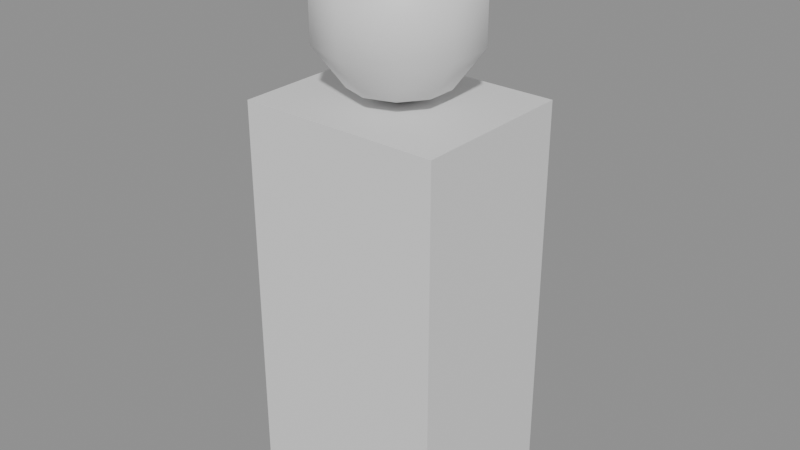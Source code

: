 # Source: bust.blend  (saved by Blender 5.2.44; exported with 4.5.12 LTS)
import bpy
from mathutils import Matrix  # noqa: F401  (used for matrix-valued properties, if any)

bpy.ops.wm.read_factory_settings(use_empty=True)
scene = bpy.context.scene
scene.name = 'Scene'

# ---- materials (node trees are filled in below, after node groups)
mat_stone = bpy.data.materials.new('stone')

# ---- material node trees
mat_stone.use_nodes = True; mat_stone.node_tree.nodes.clear()
_N = mat_stone.node_tree.nodes; _L = mat_stone.node_tree.links
n0 = _N.new('ShaderNodeBsdfPrincipled'); n0.name = 'Principled BSDF'; n0.location = (-200, 100)
n0.inputs[10].default_value = 0.005
n1 = _N.new('ShaderNodeOutputMaterial'); n1.name = 'Material Output'; n1.location = (200, 100)
_L.new(n0.outputs[0], n1.inputs[0])
n1.is_active_output = True

# ---- meshes
me_bust = bpy.data.meshes.new('bust')
me_bust.from_pydata([(-0.15, -0.125, 0.0), (-0.15, -0.125, 0.6), (-0.15, 0.125, 0.0), (-0.15, 0.125, 0.6), (0.15, -0.125, 0.0), (0.15, -0.125, 0.6), (0.15, 0.125, 0.0), (0.15, 0.125, 0.6), (0.0, 0.0, 0.84), (0.0, 0.0, 0.6), (0.04146, 0.05706, 0.8171), (0.06708, 0.09233, 0.7571), (0.06708, 0.09233, 0.6829), (0.04146, 0.05706, 0.6229), (0.06708, 0.0218, 0.8171), (0.1085, 0.03527, 0.7571), (0.1085, 0.03527, 0.6829), (0.06708, 0.0218, 0.6229), (0.06708, -0.0218, 0.8171), (0.1085, -0.03527, 0.7571), (0.1085, -0.03527, 0.6829), (0.06708, -0.0218, 0.6229), (0.04146, -0.05706, 0.8171), (0.06708, -0.09233, 0.7571), (0.06708, -0.09233, 0.6829), (0.04146, -0.05706, 0.6229), (7.451e-09, -0.07053, 0.8171), (1.118e-08, -0.1141, 0.7571), (1.118e-08, -0.1141, 0.6829), (7.451e-09, -0.07053, 0.6229), (-0.04146, -0.05706, 0.8171), (-0.06708, -0.09233, 0.7571), (-0.06708, -0.09233, 0.6829), (-0.04146, -0.05706, 0.6229), (-0.06708, -0.0218, 0.8171), (-0.1085, -0.03527, 0.7571), (-0.1085, -0.03527, 0.6829), (-0.06708, -0.0218, 0.6229), (-0.06708, 0.0218, 0.8171), (-0.1085, 0.03527, 0.7571), (-0.1085, 0.03527, 0.6829), (-0.06708, 0.0218, 0.6229), (-0.04146, 0.05706, 0.8171), (-0.06708, 0.09233, 0.7571), (-0.06708, 0.09233, 0.6829), (-0.04146, 0.05706, 0.6229), (-1.118e-08, 0.07053, 0.8171), (-1.863e-08, 0.1141, 0.7571), (-1.863e-08, 0.1141, 0.6829), (-1.118e-08, 0.07053, 0.6229)], [], [(0, 1, 3, 2), (2, 3, 7, 6), (6, 7, 5, 4), (4, 5, 1, 0), (2, 6, 4, 0), (7, 3, 1, 5), (49, 48, 12, 13), (47, 46, 10, 11), (9, 49, 13), (48, 47, 11, 12), (46, 8, 10), (13, 12, 16, 17), (11, 10, 14, 15), (9, 13, 17), (12, 11, 15, 16), (10, 8, 14), (17, 16, 20, 21), (15, 14, 18, 19), (9, 17, 21), (16, 15, 19, 20), (14, 8, 18), (21, 20, 24, 25), (19, 18, 22, 23), (9, 21, 25), (20, 19, 23, 24), (18, 8, 22), (25, 24, 28, 29), (23, 22, 26, 27), (9, 25, 29), (24, 23, 27, 28), (22, 8, 26), (29, 28, 32, 33), (27, 26, 30, 31), (9, 29, 33), (28, 27, 31, 32), (26, 8, 30), (33, 32, 36, 37), (31, 30, 34, 35), (9, 33, 37), (32, 31, 35, 36), (30, 8, 34), (37, 36, 40, 41), (35, 34, 38, 39), (9, 37, 41), (36, 35, 39, 40), (34, 8, 38), (41, 40, 44, 45), (39, 38, 42, 43), (9, 41, 45), (40, 39, 43, 44), (38, 8, 42), (45, 44, 48, 49), (43, 42, 46, 47), (9, 45, 49), (44, 43, 47, 48), (42, 8, 46)])
me_bust.polygons.foreach_set('use_smooth', [0, 0, 0, 0, 0, 0, 1, 1, 1, 1, 1, 1, 1, 1, 1, 1, 1, 1, 1, 1, 1, 1, 1, 1, 1, 1, 1, 1, 1, 1, 1, 1, 1, 1, 1, 1, 1, 1, 1, 1, 1, 1, 1, 1, 1, 1, 1, 1, 1, 1, 1, 1, 1, 1, 1, 1])
_uv = me_bust.uv_layers.new(name='Float2')
_uv.uv.foreach_set('vector', [-0.125, 0.0, -0.125, 0.6, 0.125, 0.6, 0.125, 0.0, -0.15, 0.0, -0.15, 0.6, 0.15, 0.6, 0.15, 0.0, 0.125, 0.0, 0.125, 0.6, -0.125, 0.6, -0.125, 0.0, 0.15, 0.0, 0.15, 0.6, -0.15, 0.6, -0.15, 0.0, -0.15, 0.125, 0.15, 0.125, 0.15, -0.125, -0.15, -0.125, 0.15, 0.125, -0.15, 0.125, -0.15, -0.125, 0.15, -0.125, -1.118e-08, 0.6229, -1.863e-08, 0.6829, 0.06708, 0.6829, 0.04146, 0.6229, -1.863e-08, 0.7571, -1.118e-08, 0.8171, 0.04146, 0.8171, 0.06708, 0.7571, 0.0, 0.0, -1.118e-08, 0.07053, 0.04146, 0.05706, -1.863e-08, 0.6829, -1.863e-08, 0.7571, 0.06708, 0.7571, 0.06708, 0.6829, -1.118e-08, 0.07053, 0.0, 0.0, 0.04146, 0.05706, 0.05706, 0.6229, 0.09233, 0.6829, 0.03527, 0.6829, 0.0218, 0.6229, 0.09233, 0.7571, 0.05706, 0.8171, 0.0218, 0.8171, 0.03527, 0.7571, 0.0, 0.0, 0.04146, 0.05706, 0.06708, 0.0218, 0.09233, 0.6829, 0.09233, 0.7571, 0.03527, 0.7571, 0.03527, 0.6829, 0.04146, 0.05706, 0.0, 0.0, 0.06708, 0.0218, 0.0218, 0.6229, 0.03527, 0.6829, -0.03527, 0.6829, -0.0218, 0.6229, 0.03527, 0.7571, 0.0218, 0.8171, -0.0218, 0.8171, -0.03527, 0.7571, 0.0, 0.0, 0.06708, 0.0218, 0.06708, -0.0218, 0.03527, 0.6829, 0.03527, 0.7571, -0.03527, 0.7571, -0.03527, 0.6829, 0.06708, 0.0218, 0.0, 0.0, 0.06708, -0.0218, -0.0218, 0.6229, -0.03527, 0.6829, -0.09233, 0.6829, -0.05706, 0.6229, -0.03527, 0.7571, -0.0218, 0.8171, -0.05706, 0.8171, -0.09233, 0.7571, 0.0, 0.0, 0.06708, -0.0218, 0.04146, -0.05706, -0.03527, 0.6829, -0.03527, 0.7571, -0.09233, 0.7571, -0.09233, 0.6829, 0.06708, -0.0218, 0.0, 0.0, 0.04146, -0.05706, 0.04146, 0.6229, 0.06708, 0.6829, 1.118e-08, 0.6829, 7.451e-09, 0.6229, 0.06708, 0.7571, 0.04146, 0.8171, 7.451e-09, 0.8171, 1.118e-08, 0.7571, 0.0, 0.0, 0.04146, -0.05706, 7.451e-09, -0.07053, 0.06708, 0.6829, 0.06708, 0.7571, 1.118e-08, 0.7571, 1.118e-08, 0.6829, 0.04146, -0.05706, 0.0, 0.0, 7.451e-09, -0.07053, 7.451e-09, 0.6229, 1.118e-08, 0.6829, -0.06708, 0.6829, -0.04146, 0.6229, 1.118e-08, 0.7571, 7.451e-09, 0.8171, -0.04146, 0.8171, -0.06708, 0.7571, 0.0, 0.0, 7.451e-09, -0.07053, -0.04146, -0.05706, 1.118e-08, 0.6829, 1.118e-08, 0.7571, -0.06708, 0.7571, -0.06708, 0.6829, 7.451e-09, -0.07053, 0.0, 0.0, -0.04146, -0.05706, -0.05706, 0.6229, -0.09233, 0.6829, -0.03527, 0.6829, -0.0218, 0.6229, -0.09233, 0.7571, -0.05706, 0.8171, -0.0218, 0.8171, -0.03527, 0.7571, 0.0, 0.0, -0.04146, -0.05706, -0.06708, -0.0218, -0.09233, 0.6829, -0.09233, 0.7571, -0.03527, 0.7571, -0.03527, 0.6829, -0.04146, -0.05706, 0.0, 0.0, -0.06708, -0.0218, -0.0218, 0.6229, -0.03527, 0.6829, 0.03527, 0.6829, 0.0218, 0.6229, -0.03527, 0.7571, -0.0218, 0.8171, 0.0218, 0.8171, 0.03527, 0.7571, 0.0, 0.0, -0.06708, -0.0218, -0.06708, 0.0218, -0.03527, 0.6829, -0.03527, 0.7571, 0.03527, 0.7571, 0.03527, 0.6829, -0.06708, -0.0218, 0.0, 0.0, -0.06708, 0.0218, 0.0218, 0.6229, 0.03527, 0.6829, 0.09233, 0.6829, 0.05706, 0.6229, 0.03527, 0.7571, 0.0218, 0.8171, 0.05706, 0.8171, 0.09233, 0.7571, 0.0, 0.0, -0.06708, 0.0218, -0.04146, 0.05706, 0.03527, 0.6829, 0.03527, 0.7571, 0.09233, 0.7571, 0.09233, 0.6829, -0.06708, 0.0218, 0.0, 0.0, -0.04146, 0.05706, -0.04146, 0.6229, -0.06708, 0.6829, -1.863e-08, 0.6829, -1.118e-08, 0.6229, -0.06708, 0.7571, -0.04146, 0.8171, -1.118e-08, 0.8171, -1.863e-08, 0.7571, 0.0, 0.0, -0.04146, 0.05706, -1.118e-08, 0.07053, -0.06708, 0.6829, -0.06708, 0.7571, -1.863e-08, 0.7571, -1.863e-08, 0.6829, -0.04146, 0.05706, 0.0, 0.0, -1.118e-08, 0.07053])
me_bust.materials.append(mat_stone)
me_bust.update()

# ---- objects
ob_bust = bpy.data.objects.new('bust', None)
ob_bust_mesh = bpy.data.objects.new('bust_mesh', me_bust)

# ---- transforms, parenting, visibility, modifiers, constraints
ob_bust.location = (0.0, 0.0, 0.0)
ob_bust_mesh.parent = ob_bust
ob_bust_mesh.location = (0.0, 0.0, 0.0)

# ---- collection membership
scene.collection.objects.link(ob_bust)
scene.collection.objects.link(ob_bust_mesh)

# ---- scene / render settings (as saved in the file)
scene.frame_start = 1; scene.frame_end = 250; scene.frame_set(1)
scene.render.engine = 'BLENDER_EEVEE_NEXT'
scene.render.bake_bias = 0.0
scene.render.bake_samples = 0
scene.render.compositor_device = 'GPU'
scene.eevee.use_volume_custom_range = False
scene.eevee.fast_gi_thickness_near = 0.1
scene.eevee.fast_gi_thickness_far = 0.0
scene.eevee.ray_tracing_options.screen_trace_thickness = 0.1
bpy.context.view_layer.update()

# ---- added for rendering (the .blend has no active camera and no usable light): camera, sun + grey world if the file has none
cam_auto = bpy.data.cameras.new('AutoCamera')
cam_auto.lens = 50.0
cam_auto.sensor_width = 36.0
cam_auto.clip_end = 1000.0
ob_auto_camera = bpy.data.objects.new('AutoCamera', cam_auto)
scene.collection.objects.link(ob_auto_camera)
ob_auto_camera.location = (0.85707, -1.02848, 1.10566)
ob_auto_camera.rotation_euler = (1.09748, -7.21219e-08, 0.694738)
scene.camera = ob_auto_camera
light_auto_sun = bpy.data.lights.new('AutoSun', 'SUN')
light_auto_sun.energy = 3.0
light_auto_sun.angle = 0.0523599
ob_auto_sun = bpy.data.objects.new('AutoSun', light_auto_sun)
scene.collection.objects.link(ob_auto_sun)
ob_auto_sun.rotation_euler = (0.872665, 0.174533, 0.523599)
if scene.world is None:
    world_auto = bpy.data.worlds.new('AutoWorld')
    world_auto.color = (0.3, 0.3, 0.3)
    scene.world = world_auto
bpy.context.view_layer.update()
